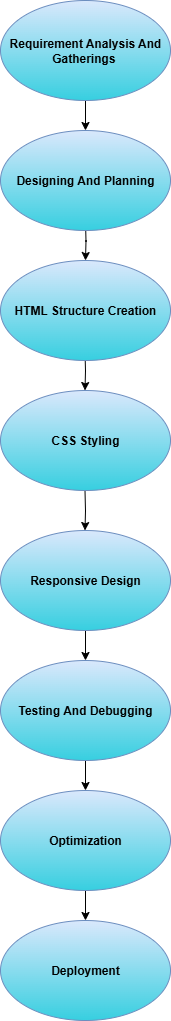

The diagram above was exported from draw.io. Its source (the exported page's mxGraphModel, read from the mxfile embedded in the PNG):
<mxGraphModel dx="1737" dy="935" grid="1" gridSize="10" guides="1" tooltips="1" connect="1" arrows="1" fold="1" page="1" pageScale="1" pageWidth="850" pageHeight="1100" math="0" shadow="0">
  <root>
    <mxCell id="0" />
    <mxCell id="1" parent="0" />
    <mxCell id="ihOiyv_r0CRgaKMtm0ED-18" value="" style="edgeStyle=orthogonalEdgeStyle;rounded=0;orthogonalLoop=1;jettySize=auto;html=1;" edge="1" parent="1" source="ihOiyv_r0CRgaKMtm0ED-1" target="ihOiyv_r0CRgaKMtm0ED-17">
      <mxGeometry relative="1" as="geometry" />
    </mxCell>
    <mxCell id="ihOiyv_r0CRgaKMtm0ED-1" value="&lt;b&gt;Requirement Analysis And Gatherings&amp;nbsp;&lt;/b&gt;" style="ellipse;whiteSpace=wrap;html=1;fillColor=#dae8fc;strokeColor=#6c8ebf;gradientColor=#37CFE0;" vertex="1" parent="1">
      <mxGeometry x="360" width="170" height="100" as="geometry" />
    </mxCell>
    <mxCell id="ihOiyv_r0CRgaKMtm0ED-5" value="" style="edgeStyle=orthogonalEdgeStyle;rounded=0;orthogonalLoop=1;jettySize=auto;html=1;" edge="1" parent="1">
      <mxGeometry relative="1" as="geometry">
        <mxPoint x="445" y="220" as="sourcePoint" />
        <mxPoint x="445" y="260" as="targetPoint" />
      </mxGeometry>
    </mxCell>
    <mxCell id="ihOiyv_r0CRgaKMtm0ED-7" value="" style="edgeStyle=orthogonalEdgeStyle;rounded=0;orthogonalLoop=1;jettySize=auto;html=1;" edge="1" parent="1">
      <mxGeometry relative="1" as="geometry">
        <mxPoint x="444.5" y="350" as="sourcePoint" />
        <mxPoint x="444.5" y="390" as="targetPoint" />
      </mxGeometry>
    </mxCell>
    <mxCell id="ihOiyv_r0CRgaKMtm0ED-12" value="" style="edgeStyle=orthogonalEdgeStyle;rounded=0;orthogonalLoop=1;jettySize=auto;html=1;" edge="1" parent="1">
      <mxGeometry relative="1" as="geometry">
        <mxPoint x="445" y="450" as="sourcePoint" />
        <mxPoint x="445" y="480" as="targetPoint" />
      </mxGeometry>
    </mxCell>
    <mxCell id="ihOiyv_r0CRgaKMtm0ED-14" value="" style="edgeStyle=orthogonalEdgeStyle;rounded=0;orthogonalLoop=1;jettySize=auto;html=1;" edge="1" parent="1">
      <mxGeometry relative="1" as="geometry">
        <mxPoint x="444.5" y="490" as="sourcePoint" />
        <mxPoint x="444.5" y="530" as="targetPoint" />
      </mxGeometry>
    </mxCell>
    <mxCell id="ihOiyv_r0CRgaKMtm0ED-17" value="&lt;b&gt;Designing And Planning&lt;/b&gt;" style="ellipse;whiteSpace=wrap;html=1;fillColor=#dae8fc;strokeColor=#6c8ebf;gradientColor=#37CFE0;" vertex="1" parent="1">
      <mxGeometry x="360" y="130" width="170" height="100" as="geometry" />
    </mxCell>
    <mxCell id="ihOiyv_r0CRgaKMtm0ED-19" value="&lt;b&gt;HTML Structure Creation&lt;/b&gt;" style="ellipse;whiteSpace=wrap;html=1;fillColor=#dae8fc;strokeColor=#6c8ebf;gradientColor=#37CFE0;" vertex="1" parent="1">
      <mxGeometry x="360" y="260" width="170" height="100" as="geometry" />
    </mxCell>
    <mxCell id="ihOiyv_r0CRgaKMtm0ED-21" value="&lt;b&gt;CSS Styling&lt;/b&gt;" style="ellipse;whiteSpace=wrap;html=1;fillColor=#dae8fc;strokeColor=#6c8ebf;gradientColor=#37CFE0;" vertex="1" parent="1">
      <mxGeometry x="360" y="390" width="170" height="100" as="geometry" />
    </mxCell>
    <mxCell id="ihOiyv_r0CRgaKMtm0ED-26" value="" style="edgeStyle=orthogonalEdgeStyle;rounded=0;orthogonalLoop=1;jettySize=auto;html=1;" edge="1" parent="1" source="ihOiyv_r0CRgaKMtm0ED-23" target="ihOiyv_r0CRgaKMtm0ED-25">
      <mxGeometry relative="1" as="geometry" />
    </mxCell>
    <mxCell id="ihOiyv_r0CRgaKMtm0ED-23" value="&lt;b&gt;Responsive Design&lt;/b&gt;" style="ellipse;whiteSpace=wrap;html=1;fillColor=#dae8fc;strokeColor=#6c8ebf;gradientColor=#37CFE0;" vertex="1" parent="1">
      <mxGeometry x="360" y="530" width="170" height="100" as="geometry" />
    </mxCell>
    <mxCell id="ihOiyv_r0CRgaKMtm0ED-27" value="" style="edgeStyle=orthogonalEdgeStyle;rounded=0;orthogonalLoop=1;jettySize=auto;html=1;" edge="1" parent="1" target="ihOiyv_r0CRgaKMtm0ED-25">
      <mxGeometry relative="1" as="geometry">
        <mxPoint x="445" y="690" as="sourcePoint" />
        <mxPoint x="445" y="720" as="targetPoint" />
      </mxGeometry>
    </mxCell>
    <mxCell id="ihOiyv_r0CRgaKMtm0ED-29" value="" style="edgeStyle=orthogonalEdgeStyle;rounded=0;orthogonalLoop=1;jettySize=auto;html=1;" edge="1" parent="1" source="ihOiyv_r0CRgaKMtm0ED-25" target="ihOiyv_r0CRgaKMtm0ED-28">
      <mxGeometry relative="1" as="geometry" />
    </mxCell>
    <mxCell id="ihOiyv_r0CRgaKMtm0ED-25" value="&lt;b&gt;Testing And Debugging&lt;/b&gt;" style="ellipse;whiteSpace=wrap;html=1;fillColor=#dae8fc;strokeColor=#6c8ebf;gradientColor=#37CFE0;" vertex="1" parent="1">
      <mxGeometry x="360" y="660" width="170" height="100" as="geometry" />
    </mxCell>
    <mxCell id="ihOiyv_r0CRgaKMtm0ED-31" value="" style="edgeStyle=orthogonalEdgeStyle;rounded=0;orthogonalLoop=1;jettySize=auto;html=1;" edge="1" parent="1" source="ihOiyv_r0CRgaKMtm0ED-28" target="ihOiyv_r0CRgaKMtm0ED-30">
      <mxGeometry relative="1" as="geometry" />
    </mxCell>
    <mxCell id="ihOiyv_r0CRgaKMtm0ED-28" value="&lt;b&gt;Optimization&lt;/b&gt;" style="ellipse;whiteSpace=wrap;html=1;fillColor=#dae8fc;strokeColor=#6c8ebf;gradientColor=#37CFE0;" vertex="1" parent="1">
      <mxGeometry x="360" y="790" width="170" height="100" as="geometry" />
    </mxCell>
    <mxCell id="ihOiyv_r0CRgaKMtm0ED-30" value="&lt;b&gt;Deployment&lt;/b&gt;" style="ellipse;whiteSpace=wrap;html=1;fillColor=#dae8fc;strokeColor=#6c8ebf;gradientColor=#37CFE0;" vertex="1" parent="1">
      <mxGeometry x="360" y="920" width="170" height="100" as="geometry" />
    </mxCell>
  </root>
</mxGraphModel>